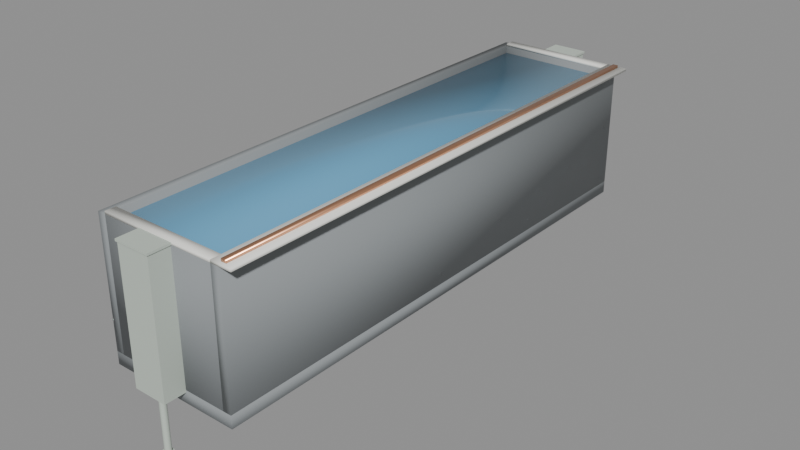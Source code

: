 # Source: SM_ElectrolyticCell.blend  (saved by Blender 5.2.45; exported with 4.5.12 LTS)
import bpy
from mathutils import Matrix  # noqa: F401  (used for matrix-valued properties, if any)

bpy.ops.wm.read_factory_settings(use_empty=True)
scene = bpy.context.scene
scene.name = 'Scene'

# ---- collections
col_sm_electrolyticcell = bpy.data.collections.new('SM_ElectrolyticCell'); scene.collection.children.link(col_sm_electrolyticcell)
col_ref = bpy.data.collections.new('REF'); scene.collection.children.link(col_ref)

# ---- materials (node trees are filled in below, after node groups)
mat_m_polymerconcrete = bpy.data.materials.new('M_PolymerConcrete')
mat_m_polymerconcrete.diffuse_color = (0.25, 0.27, 0.28, 1.0)
mat_m_cellliner_vinylester = bpy.data.materials.new('M_CellLiner_Vinylester')
mat_m_cellliner_vinylester.diffuse_color = (0.18, 0.22, 0.2, 1.0)
mat_m_rubber = bpy.data.materials.new('M_Rubber')
mat_m_rubber.diffuse_color = (0.03, 0.03, 0.03, 1.0)
mat_m_frp = bpy.data.materials.new('M_FRP')
mat_m_frp.diffuse_color = (0.55, 0.62, 0.55, 1.0)
mat_m_cappingboard = bpy.data.materials.new('M_CappingBoard')
mat_m_cappingboard.diffuse_color = (0.85, 0.85, 0.8, 1.0)
mat_m_copper_bus = bpy.data.materials.new('M_Copper_Bus')
mat_m_copper_bus.diffuse_color = (0.8, 0.42, 0.25, 1.0)
mat_m_electrolyte = bpy.data.materials.new('M_Electrolyte')
mat_m_electrolyte.diffuse_color = (0.12, 0.35, 0.55, 1.0)

# ---- material node trees
mat_m_polymerconcrete.use_nodes = True; mat_m_polymerconcrete.node_tree.nodes.clear()
_N = mat_m_polymerconcrete.node_tree.nodes; _L = mat_m_polymerconcrete.node_tree.links
n0 = _N.new('ShaderNodeBsdfPrincipled'); n0.name = 'Principled BSDF'; n0.location = (-200, 100)
n0.inputs[0].default_value = (0.25, 0.27, 0.28, 1.0)
n0.inputs[2].default_value = 0.7
n0.inputs[10].default_value = 0.005
n1 = _N.new('ShaderNodeOutputMaterial'); n1.name = 'Material Output'; n1.location = (200, 100)
_L.new(n0.outputs[0], n1.inputs[0])
n1.is_active_output = True
mat_m_cellliner_vinylester.use_nodes = True; mat_m_cellliner_vinylester.node_tree.nodes.clear()
_N = mat_m_cellliner_vinylester.node_tree.nodes; _L = mat_m_cellliner_vinylester.node_tree.links
n0 = _N.new('ShaderNodeBsdfPrincipled'); n0.name = 'Principled BSDF'; n0.location = (-200, 100)
n0.inputs[0].default_value = (0.18, 0.22, 0.2, 1.0)
n0.inputs[2].default_value = 0.35
n0.inputs[10].default_value = 0.005
n1 = _N.new('ShaderNodeOutputMaterial'); n1.name = 'Material Output'; n1.location = (200, 100)
_L.new(n0.outputs[0], n1.inputs[0])
n1.is_active_output = True
mat_m_rubber.use_nodes = True; mat_m_rubber.node_tree.nodes.clear()
_N = mat_m_rubber.node_tree.nodes; _L = mat_m_rubber.node_tree.links
n0 = _N.new('ShaderNodeBsdfPrincipled'); n0.name = 'Principled BSDF'; n0.location = (-200, 100)
n0.inputs[0].default_value = (0.03, 0.03, 0.03, 1.0)
n0.inputs[2].default_value = 0.85
n0.inputs[10].default_value = 0.005
n1 = _N.new('ShaderNodeOutputMaterial'); n1.name = 'Material Output'; n1.location = (200, 100)
_L.new(n0.outputs[0], n1.inputs[0])
n1.is_active_output = True
mat_m_frp.use_nodes = True; mat_m_frp.node_tree.nodes.clear()
_N = mat_m_frp.node_tree.nodes; _L = mat_m_frp.node_tree.links
n0 = _N.new('ShaderNodeBsdfPrincipled'); n0.name = 'Principled BSDF'; n0.location = (-200, 100)
n0.inputs[0].default_value = (0.55, 0.62, 0.55, 1.0)
n0.inputs[2].default_value = 0.4
n0.inputs[10].default_value = 0.005
n1 = _N.new('ShaderNodeOutputMaterial'); n1.name = 'Material Output'; n1.location = (200, 100)
_L.new(n0.outputs[0], n1.inputs[0])
n1.is_active_output = True
mat_m_cappingboard.use_nodes = True; mat_m_cappingboard.node_tree.nodes.clear()
_N = mat_m_cappingboard.node_tree.nodes; _L = mat_m_cappingboard.node_tree.links
n0 = _N.new('ShaderNodeBsdfPrincipled'); n0.name = 'Principled BSDF'; n0.location = (-200, 100)
n0.inputs[0].default_value = (0.85, 0.85, 0.8, 1.0)
n0.inputs[10].default_value = 0.005
n1 = _N.new('ShaderNodeOutputMaterial'); n1.name = 'Material Output'; n1.location = (200, 100)
_L.new(n0.outputs[0], n1.inputs[0])
n1.is_active_output = True
mat_m_copper_bus.use_nodes = True; mat_m_copper_bus.node_tree.nodes.clear()
_N = mat_m_copper_bus.node_tree.nodes; _L = mat_m_copper_bus.node_tree.links
n0 = _N.new('ShaderNodeBsdfPrincipled'); n0.name = 'Principled BSDF'; n0.location = (-200, 100)
n0.inputs[0].default_value = (0.8, 0.42, 0.25, 1.0)
n0.inputs[1].default_value = 1.0
n0.inputs[2].default_value = 0.3
n0.inputs[10].default_value = 0.005
n1 = _N.new('ShaderNodeOutputMaterial'); n1.name = 'Material Output'; n1.location = (200, 100)
_L.new(n0.outputs[0], n1.inputs[0])
n1.is_active_output = True
mat_m_electrolyte.use_nodes = True; mat_m_electrolyte.node_tree.nodes.clear()
_N = mat_m_electrolyte.node_tree.nodes; _L = mat_m_electrolyte.node_tree.links
n0 = _N.new('ShaderNodeBsdfPrincipled'); n0.name = 'Principled BSDF'; n0.location = (-200, 100)
n0.inputs[0].default_value = (0.12, 0.35, 0.55, 1.0)
n0.inputs[2].default_value = 0.05
n0.inputs[10].default_value = 0.005
n1 = _N.new('ShaderNodeOutputMaterial'); n1.name = 'Material Output'; n1.location = (200, 100)
_L.new(n0.outputs[0], n1.inputs[0])
n1.is_active_output = True

# ---- meshes
me_ec_body = bpy.data.meshes.new('EC_Body')
me_ec_body.from_pydata([(-0.64, -2.55, -0.52), (-0.64, -2.55, -0.4), (-0.64, 2.55, -0.52), (-0.64, 2.55, -0.4), (0.64, -2.55, -0.52), (0.64, -2.55, -0.4), (0.64, 2.55, -0.52), (0.64, 2.55, -0.4), (-0.64, -2.55, -0.4), (-0.64, -2.55, 0.8), (-0.64, 2.55, -0.4), (-0.64, 2.55, 0.8), (-0.56, -2.55, -0.4), (-0.56, -2.55, 0.8), (-0.56, 2.55, -0.4), (-0.56, 2.55, 0.8), (-0.56, -2.55, -0.4), (-0.56, -2.55, 0.8), (-0.56, -2.45, -0.4), (-0.56, -2.45, 0.8), (0.56, -2.55, -0.4), (0.56, -2.55, 0.8), (0.56, -2.45, -0.4), (0.56, -2.45, 0.8), (0.56, -2.55, -0.4), (0.56, -2.55, 0.8), (0.56, 2.55, -0.4), (0.56, 2.55, 0.8), (0.64, -2.55, -0.4), (0.64, -2.55, 0.8), (0.64, 2.55, -0.4), (0.64, 2.55, 0.8), (-0.56, 2.45, -0.4), (-0.56, 2.45, 0.8), (-0.56, 2.55, -0.4), (-0.56, 2.55, 0.8), (0.56, 2.45, -0.4), (0.56, 2.45, 0.8), (0.56, 2.55, -0.4), (0.56, 2.55, 0.8), (-0.56, -2.45, -0.4), (-0.56, -2.45, -0.395), (-0.56, 2.45, -0.4), (-0.56, 2.45, -0.395), (0.56, -2.45, -0.4), (0.56, -2.45, -0.395), (0.56, 2.45, -0.4), (0.56, 2.45, -0.395), (-0.57, -2.35, -0.55), (-0.57, -2.35, -0.52), (-0.57, -2.05, -0.55), (-0.57, -2.05, -0.52), (-0.27, -2.35, -0.55), (-0.27, -2.35, -0.52), (-0.27, -2.05, -0.55), (-0.27, -2.05, -0.52), (-0.57, 2.05, -0.55), (-0.57, 2.05, -0.52), (-0.57, 2.35, -0.55), (-0.57, 2.35, -0.52), (-0.27, 2.05, -0.55), (-0.27, 2.05, -0.52), (-0.27, 2.35, -0.55), (-0.27, 2.35, -0.52), (0.27, -2.35, -0.55), (0.27, -2.35, -0.52), (0.27, -2.05, -0.55), (0.27, -2.05, -0.52), (0.57, -2.35, -0.55), (0.57, -2.35, -0.52), (0.57, -2.05, -0.55), (0.57, -2.05, -0.52), (0.27, 2.05, -0.55), (0.27, 2.05, -0.52), (0.27, 2.35, -0.55), (0.27, 2.35, -0.52), (0.57, 2.05, -0.55), (0.57, 2.05, -0.52), (0.57, 2.35, -0.55), (0.57, 2.35, -0.52)], [], [(0, 1, 3, 2), (2, 3, 7, 6), (6, 7, 5, 4), (4, 5, 1, 0), (2, 6, 4, 0), (7, 3, 1, 5), (8, 9, 11, 10), (10, 11, 15, 14), (14, 15, 13, 12), (12, 13, 9, 8), (10, 14, 12, 8), (15, 11, 9, 13), (16, 17, 19, 18), (18, 19, 23, 22), (22, 23, 21, 20), (20, 21, 17, 16), (18, 22, 20, 16), (23, 19, 17, 21), (24, 25, 27, 26), (26, 27, 31, 30), (30, 31, 29, 28), (28, 29, 25, 24), (26, 30, 28, 24), (31, 27, 25, 29), (32, 33, 35, 34), (34, 35, 39, 38), (38, 39, 37, 36), (36, 37, 33, 32), (34, 38, 36, 32), (39, 35, 33, 37), (40, 41, 43, 42), (42, 43, 47, 46), (46, 47, 45, 44), (44, 45, 41, 40), (42, 46, 44, 40), (47, 43, 41, 45), (48, 49, 51, 50), (50, 51, 55, 54), (54, 55, 53, 52), (52, 53, 49, 48), (50, 54, 52, 48), (55, 51, 49, 53), (56, 57, 59, 58), (58, 59, 63, 62), (62, 63, 61, 60), (60, 61, 57, 56), (58, 62, 60, 56), (63, 59, 57, 61), (64, 65, 67, 66), (66, 67, 71, 70), (70, 71, 69, 68), (68, 69, 65, 64), (66, 70, 68, 64), (71, 67, 65, 69), (72, 73, 75, 74), (74, 75, 79, 78), (78, 79, 77, 76), (76, 77, 73, 72), (74, 78, 76, 72), (79, 75, 73, 77)])
me_ec_body.polygons.foreach_set('use_smooth', [True] * 60)
me_ec_body.polygons.foreach_set('material_index', [0, 0, 0, 0, 0, 0, 0, 0, 0, 0, 0, 0, 0, 0, 0, 0, 0, 0, 0, 0, 0, 0, 0, 0, 0, 0, 0, 0, 0, 0, 1, 1, 1, 1, 1, 1, 2, 2, 2, 2, 2, 2, 2, 2, 2, 2, 2, 2, 2, 2, 2, 2, 2, 2, 2, 2, 2, 2, 2, 2])
_k = set([(0, 1), (0, 2), (0, 4), (1, 3), (1, 5), (2, 3), (2, 6), (3, 7), (4, 5), (4, 6), (5, 7), (6, 7), (8, 9), (8, 10), (8, 12), (9, 11), (9, 13), (10, 11), (10, 14), (11, 15), (12, 13), (12, 14), (13, 15), (14, 15), (16, 17), (16, 18), (16, 20), (17, 19), (17, 21), (18, 19), (18, 22), (19, 23), (20, 21), (20, 22), (21, 23), (22, 23), (24, 25), (24, 26), (24, 28), (25, 27), (25, 29), (26, 27), (26, 30), (27, 31), (28, 29), (28, 30), (29, 31), (30, 31), (32, 33), (32, 34), (32, 36), (33, 35), (33, 37), (34, 35), (34, 38), (35, 39), (36, 37), (36, 38), (37, 39), (38, 39), (40, 41), (40, 42), (40, 44), (41, 43), (41, 45), (42, 43), (42, 46), (43, 47), (44, 45), (44, 46), (45, 47), (46, 47), (48, 49), (48, 50), (48, 52), (49, 51), (49, 53), (50, 51), (50, 54), (51, 55), (52, 53), (52, 54), (53, 55), (54, 55), (56, 57), (56, 58), (56, 60), (57, 59), (57, 61), (58, 59), (58, 62), (59, 63), (60, 61), (60, 62), (61, 63), (62, 63), (64, 65), (64, 66), (64, 68), (65, 67), (65, 69), (66, 67), (66, 70), (67, 71), (68, 69), (68, 70), (69, 71), (70, 71), (72, 73), (72, 74), (72, 76), (73, 75), (73, 77), (74, 75), (74, 78), (75, 79), (76, 77), (76, 78), (77, 79), (78, 79)])
me_ec_body.attributes.new('sharp_edge', 'BOOLEAN', 'EDGE').data.foreach_set('value', [ (min(e.vertices), max(e.vertices)) in _k for e in me_ec_body.edges])
me_ec_body.materials.append(mat_m_polymerconcrete)
me_ec_body.materials.append(mat_m_cellliner_vinylester)
me_ec_body.materials.append(mat_m_rubber)
me_ec_body.update()
me_ec_feedoverflow = bpy.data.meshes.new('EC_FeedOverflow')
me_ec_feedoverflow.from_pydata([(-0.16, -2.75, -0.42), (-0.16, -2.75, 0.8), (-0.16, -2.55, -0.42), (-0.16, -2.55, 0.8), (0.16, -2.75, -0.42), (0.16, -2.75, 0.8), (0.16, -2.55, -0.42), (0.16, -2.55, 0.8), (-0.17, -2.76, 0.8), (-0.17, -2.76, 0.82), (-0.17, -2.54, 0.8), (-0.17, -2.54, 0.82), (0.17, -2.76, 0.8), (0.17, -2.76, 0.82), (0.17, -2.54, 0.8), (0.17, -2.54, 0.82), (-0.16, 2.55, -0.42), (-0.16, 2.55, 0.8), (2.623e-09, -2.62, -0.42), (2.623e-09, -2.62, -1.0), (-0.015, -2.624, -0.42), (-0.015, -2.624, -1.0), (-0.02598, -2.635, -0.42), (-0.02598, -2.635, -1.0), (-0.03, -2.65, -0.42), (-0.03, -2.65, -1.0), (-0.02598, -2.665, -0.42), (-0.02598, -2.665, -1.0), (-0.015, -2.676, -0.42), (-0.015, -2.676, -1.0), (-2.623e-09, -2.68, -0.42), (-2.623e-09, -2.68, -1.0), (0.015, -2.676, -0.42), (0.015, -2.676, -1.0), (0.02598, -2.665, -0.42), (0.02598, -2.665, -1.0), (0.03, -2.65, -0.42), (0.03, -2.65, -1.0), (0.02598, -2.635, -0.42), (0.02598, -2.635, -1.0), (0.015, -2.624, -0.42), (0.015, -2.624, -1.0), (0.0, -2.602, -1.025), (0.0, -2.602, -0.975), (0.01242, -2.604, -1.025), (0.01242, -2.604, -0.975), (0.024, -2.608, -1.025), (0.024, -2.608, -0.975), (0.03394, -2.616, -1.025), (0.03394, -2.616, -0.975), (0.04157, -2.626, -1.025), (0.04157, -2.626, -0.975), (0.04636, -2.638, -1.025), (0.04636, -2.638, -0.975), (0.048, -2.65, -1.025), (0.048, -2.65, -0.975), (0.04636, -2.662, -1.025), (0.04636, -2.662, -0.975), (0.04157, -2.674, -1.025), (0.04157, -2.674, -0.975), (0.03394, -2.684, -1.025), (0.03394, -2.684, -0.975), (0.024, -2.692, -1.025), (0.024, -2.692, -0.975), (0.01242, -2.696, -1.025), (0.01242, -2.696, -0.975), (0.0, -2.698, -1.025), (0.0, -2.698, -0.975), (-0.01242, -2.696, -1.025), (-0.01242, -2.696, -0.975), (-0.024, -2.692, -1.025), (-0.024, -2.692, -0.975), (-0.03394, -2.684, -1.025), (-0.03394, -2.684, -0.975), (-0.04157, -2.674, -1.025), (-0.04157, -2.674, -0.975), (-0.04636, -2.662, -1.025), (-0.04636, -2.662, -0.975), (-0.048, -2.65, -1.025), (-0.048, -2.65, -0.975), (-0.04636, -2.638, -1.025), (-0.04636, -2.638, -0.975), (-0.04157, -2.626, -1.025), (-0.04157, -2.626, -0.975), (-0.03394, -2.616, -1.025), (-0.03394, -2.616, -0.975), (-0.024, -2.608, -1.025), (-0.024, -2.608, -0.975), (-0.01242, -2.604, -1.025), (-0.01242, -2.604, -0.975), (-0.16, 2.75, -0.42), (-0.16, 2.75, 0.8), (0.16, 2.55, -0.42), (0.16, 2.55, 0.8), (0.16, 2.75, -0.42), (0.16, 2.75, 0.8), (-0.17, 2.54, 0.8), (-0.17, 2.54, 0.82), (-0.17, 2.76, 0.8), (-0.17, 2.76, 0.82), (0.17, 2.54, 0.8), (0.17, 2.54, 0.82), (0.17, 2.76, 0.8), (0.17, 2.76, 0.82), (-0.42, -2.55, -0.365), (-0.42, -2.55, -0.315), (3.934e-09, 2.695, -0.42), (3.934e-09, 2.695, -1.0), (-0.0225, 2.689, -0.42), (-0.0225, 2.689, -1.0), (-0.03897, 2.673, -0.42), (-0.03897, 2.673, -1.0), (-0.045, 2.65, -0.42), (-0.045, 2.65, -1.0), (-0.03897, 2.628, -0.42), (-0.03897, 2.628, -1.0), (-0.0225, 2.611, -0.42), (-0.0225, 2.611, -1.0), (-3.934e-09, 2.605, -0.42), (-3.934e-09, 2.605, -1.0), (0.0225, 2.611, -0.42), (0.0225, 2.611, -1.0), (0.03897, 2.628, -0.42), (0.03897, 2.628, -1.0), (0.045, 2.65, -0.42), (0.045, 2.65, -1.0), (0.03897, 2.673, -0.42), (0.03897, 2.673, -1.0), (0.0225, 2.689, -0.42), (0.0225, 2.689, -1.0), (0.0, 2.722, -1.025), (0.0, 2.722, -0.975), (0.01863, 2.72, -1.025), (0.01863, 2.72, -0.975), (0.036, 2.712, -1.025), (0.036, 2.712, -0.975), (0.05091, 2.701, -1.025), (0.05091, 2.701, -0.975), (0.06235, 2.686, -1.025), (0.06235, 2.686, -0.975), (0.06955, 2.669, -1.025), (0.06955, 2.669, -0.975), (0.072, 2.65, -1.025), (0.072, 2.65, -0.975), (0.06955, 2.631, -1.025), (0.06955, 2.631, -0.975), (0.06235, 2.614, -1.025), (0.06235, 2.614, -0.975), (0.05091, 2.599, -1.025), (0.05091, 2.599, -0.975), (0.036, 2.588, -1.025), (0.036, 2.588, -0.975), (0.01863, 2.58, -1.025), (0.01863, 2.58, -0.975), (0.0, 2.578, -1.025), (0.0, 2.578, -0.975), (-0.01863, 2.58, -1.025), (-0.01863, 2.58, -0.975), (-0.036, 2.588, -1.025), (-0.036, 2.588, -0.975), (-0.05091, 2.599, -1.025), (-0.05091, 2.599, -0.975), (-0.06235, 2.614, -1.025), (-0.06235, 2.614, -0.975), (-0.06955, 2.631, -1.025), (-0.06955, 2.631, -0.975), (-0.072, 2.65, -1.025), (-0.072, 2.65, -0.975), (-0.06955, 2.669, -1.025), (-0.06955, 2.669, -0.975), (-0.06235, 2.686, -1.025), (-0.06235, 2.686, -0.975), (-0.05091, 2.701, -1.025), (-0.05091, 2.701, -0.975), (-0.036, 2.712, -1.025), (-0.036, 2.712, -0.975), (-0.01863, 2.72, -1.025), (-0.01863, 2.72, -0.975), (-0.4, -2.45, -0.315), (-0.4, 2.25, -0.315), (-0.4147, -2.45, -0.3198), (-0.4147, 2.25, -0.3198), (-0.4238, -2.45, -0.3323), (-0.4238, 2.25, -0.3323), (-0.4238, -2.45, -0.3477), (-0.4238, 2.25, -0.3477), (-0.4147, -2.45, -0.3602), (-0.4147, 2.25, -0.3602), (-0.4, -2.45, -0.365), (-0.4, 2.25, -0.365), (-0.3853, -2.45, -0.3602), (-0.3853, 2.25, -0.3602), (-0.3762, -2.45, -0.3477), (-0.3762, 2.25, -0.3477), (-0.3762, -2.45, -0.3323), (-0.3762, 2.25, -0.3323), (-0.3853, -2.45, -0.3198), (-0.3853, 2.25, -0.3198), (-0.42, -2.45, -0.365), (-0.42, -2.45, -0.315), (-0.38, -2.55, -0.365), (-0.38, -2.55, -0.315), (-0.38, -2.45, -0.365), (-0.38, -2.45, -0.315)], [], [(0, 1, 3, 2), (2, 3, 7, 6), (6, 7, 5, 4), (4, 5, 1, 0), (2, 6, 4, 0), (7, 3, 1, 5), (8, 9, 11, 10), (10, 11, 15, 14), (14, 15, 13, 12), (12, 13, 9, 8), (10, 14, 12, 8), (15, 11, 9, 13), (122, 123, 125, 124), (18, 19, 21, 20), (136, 137, 139, 138), (20, 21, 23, 22), (142, 143, 145, 144), (46, 47, 49, 48), (22, 23, 25, 24), (110, 111, 113, 112), (24, 25, 27, 26), (52, 53, 55, 54), (108, 110, 112, 114, 116, 118, 120, 122, 124, 126, 128, 106), (26, 27, 29, 28), (108, 109, 111, 110), (44, 45, 47, 46), (28, 29, 31, 30), (202, 203, 201, 200), (30, 31, 33, 32), (50, 51, 53, 52), (32, 33, 35, 34), (134, 135, 137, 136), (42, 43, 45, 44), (34, 35, 37, 36), (124, 125, 127, 126), (36, 37, 39, 38), (21, 19, 41, 39, 37, 35, 33, 31, 29, 27, 25, 23), (38, 39, 41, 40), (54, 55, 57, 56), (48, 49, 51, 50), (40, 41, 19, 18), (18, 20, 22, 24, 26, 28, 30, 32, 34, 36, 38, 40), (56, 57, 59, 58), (106, 107, 109, 108), (58, 59, 61, 60), (130, 131, 133, 132), (200, 201, 105, 104), (60, 61, 63, 62), (120, 121, 123, 122), (62, 63, 65, 64), (138, 139, 141, 140), (103, 99, 97, 101), (64, 65, 67, 66), (192, 193, 195, 194), (98, 102, 100, 96), (66, 67, 69, 68), (118, 119, 121, 120), (100, 101, 97, 96), (68, 69, 71, 70), (188, 189, 191, 190), (102, 103, 101, 100), (70, 71, 73, 72), (98, 99, 103, 102), (72, 73, 75, 74), (116, 117, 119, 118), (96, 97, 99, 98), (74, 75, 77, 76), (95, 91, 17, 93), (76, 77, 79, 78), (132, 133, 135, 134), (90, 94, 92, 16), (78, 79, 81, 80), (114, 115, 117, 116), (92, 93, 17, 16), (80, 81, 83, 82), (140, 141, 143, 142), (94, 95, 93, 92), (82, 83, 85, 84), (190, 191, 193, 192), (90, 91, 95, 94), (84, 85, 87, 86), (51, 49, 47, 45, 43, 89, 87, 85, 83, 81, 79, 77, 75, 73, 71, 69, 67, 65, 63, 61, 59, 57, 55, 53), (16, 17, 91, 90), (86, 87, 89, 88), (126, 127, 129, 128), (112, 113, 115, 114), (88, 89, 43, 42), (56, 58, 60, 62, 64, 66, 68, 70, 72, 74, 76, 78, 80, 82, 84, 86, 88, 42, 44, 46, 48, 50, 52, 54), (128, 129, 107, 106), (113, 111, 109, 107, 129, 127, 125, 123, 121, 119, 117, 115), (144, 145, 147, 146), (186, 187, 189, 188), (146, 147, 149, 148), (148, 149, 151, 150), (198, 202, 200, 104), (150, 151, 153, 152), (184, 185, 187, 186), (152, 153, 155, 154), (154, 155, 157, 156), (203, 199, 105, 201), (156, 157, 159, 158), (182, 183, 185, 184), (158, 159, 161, 160), (195, 193, 191, 189, 187, 185, 183, 181, 179, 197), (160, 161, 163, 162), (196, 197, 179, 178), (162, 163, 165, 164), (180, 181, 183, 182), (164, 165, 167, 166), (166, 167, 169, 168), (194, 195, 197, 196), (168, 169, 171, 170), (178, 179, 181, 180), (190, 192, 194, 196, 178, 180, 182, 184, 186, 188), (170, 171, 173, 172), (104, 105, 199, 198), (172, 173, 175, 174), (130, 132, 134, 136, 138, 140, 142, 144, 146, 148, 150, 152, 154, 156, 158, 160, 162, 164, 166, 168, 170, 172, 174, 176), (174, 175, 177, 176), (198, 199, 203, 202), (176, 177, 131, 130), (145, 143, 141, 139, 137, 135, 133, 131, 177, 175, 173, 171, 169, 167, 165, 163, 161, 159, 157, 155, 153, 151, 149, 147)])
me_ec_feedoverflow.polygons.foreach_set('use_smooth', [True] * 122)
_k = set([(0, 1), (0, 2), (0, 4), (1, 3), (1, 5), (2, 3), (2, 6), (3, 7), (4, 5), (4, 6), (5, 7), (6, 7), (8, 9), (8, 10), (8, 12), (9, 11), (9, 13), (10, 11), (10, 14), (11, 15), (12, 13), (12, 14), (13, 15), (14, 15), (16, 17), (16, 90), (16, 92), (17, 91), (17, 93), (18, 20), (18, 40), (19, 21), (19, 41), (20, 22), (21, 23), (22, 24), (23, 25), (24, 26), (25, 27), (26, 28), (27, 29), (28, 30), (29, 31), (30, 32), (31, 33), (32, 34), (33, 35), (34, 36), (35, 37), (36, 38), (37, 39), (38, 40), (39, 41), (42, 44), (42, 88), (43, 45), (43, 89), (44, 46), (45, 47), (46, 48), (47, 49), (48, 50), (49, 51), (50, 52), (51, 53), (52, 54), (53, 55), (54, 56), (55, 57), (56, 58), (57, 59), (58, 60), (59, 61), (60, 62), (61, 63), (62, 64), (63, 65), (64, 66), (65, 67), (66, 68), (67, 69), (68, 70), (69, 71), (70, 72), (71, 73), (72, 74), (73, 75), (74, 76), (75, 77), (76, 78), (77, 79), (78, 80), (79, 81), (80, 82), (81, 83), (82, 84), (83, 85), (84, 86), (85, 87), (86, 88), (87, 89), (90, 91), (90, 94), (91, 95), (92, 93), (92, 94), (93, 95), (94, 95), (96, 97), (96, 98), (96, 100), (97, 99), (97, 101), (98, 99), (98, 102), (99, 103), (100, 101), (100, 102), (101, 103), (102, 103), (104, 105), (104, 198), (104, 200), (105, 199), (105, 201), (106, 108), (106, 128), (107, 109), (107, 129), (108, 110), (109, 111), (110, 112), (111, 113), (112, 114), (113, 115), (114, 116), (115, 117), (116, 118), (117, 119), (118, 120), (119, 121), (120, 122), (121, 123), (122, 124), (123, 125), (124, 126), (125, 127), (126, 128), (127, 129), (130, 132), (130, 176), (131, 133), (131, 177), (132, 134), (133, 135), (134, 136), (135, 137), (136, 138), (137, 139), (138, 140), (139, 141), (140, 142), (141, 143), (142, 144), (143, 145), (144, 146), (145, 147), (146, 148), (147, 149), (148, 150), (149, 151), (150, 152), (151, 153), (152, 154), (153, 155), (154, 156), (155, 157), (156, 158), (157, 159), (158, 160), (159, 161), (160, 162), (161, 163), (162, 164), (163, 165), (164, 166), (165, 167), (166, 168), (167, 169), (168, 170), (169, 171), (170, 172), (171, 173), (172, 174), (173, 175), (174, 176), (175, 177), (178, 179), (178, 180), (178, 196), (179, 181), (179, 197), (180, 181), (180, 182), (181, 183), (182, 183), (182, 184), (183, 185), (184, 185), (184, 186), (185, 187), (186, 187), (186, 188), (187, 189), (188, 189), (188, 190), (189, 191), (190, 191), (190, 192), (191, 193), (192, 193), (192, 194), (193, 195), (194, 195), (194, 196), (195, 197), (196, 197), (198, 199), (198, 202), (199, 203), (200, 201), (200, 202), (201, 203), (202, 203)])
me_ec_feedoverflow.attributes.new('sharp_edge', 'BOOLEAN', 'EDGE').data.foreach_set('value', [ (min(e.vertices), max(e.vertices)) in _k for e in me_ec_feedoverflow.edges])
me_ec_feedoverflow.materials.append(mat_m_frp)
me_ec_feedoverflow.update()
me_ec_capping = bpy.data.meshes.new('EC_Capping')
me_ec_capping.from_pydata([(0.56, -2.55, 0.8), (0.56, -2.55, 0.825), (0.56, 2.55, 0.8), (0.56, 2.55, 0.825), (0.76, -2.55, 0.8), (0.76, -2.55, 0.825), (0.76, 2.55, 0.8), (0.76, 2.55, 0.825), (-0.56, -2.55, 0.8), (-0.56, -2.55, 0.825), (-0.56, -2.45, 0.8), (-0.56, -2.45, 0.825), (0.56, -2.55, 0.8), (0.56, -2.55, 0.825), (0.56, -2.45, 0.8), (0.56, -2.45, 0.825), (-0.56, 2.45, 0.8), (-0.56, 2.45, 0.825), (-0.56, 2.55, 0.8), (-0.56, 2.55, 0.825), (0.56, 2.45, 0.8), (0.56, 2.45, 0.825), (0.56, 2.55, 0.8), (0.56, 2.55, 0.825)], [], [(0, 1, 3, 2), (2, 3, 7, 6), (6, 7, 5, 4), (4, 5, 1, 0), (2, 6, 4, 0), (7, 3, 1, 5), (8, 9, 11, 10), (10, 11, 15, 14), (14, 15, 13, 12), (12, 13, 9, 8), (10, 14, 12, 8), (15, 11, 9, 13), (16, 17, 19, 18), (18, 19, 23, 22), (22, 23, 21, 20), (20, 21, 17, 16), (18, 22, 20, 16), (23, 19, 17, 21)])
me_ec_capping.polygons.foreach_set('use_smooth', [True] * 18)
_k = set([(0, 1), (0, 2), (0, 4), (1, 3), (1, 5), (2, 3), (2, 6), (3, 7), (4, 5), (4, 6), (5, 7), (6, 7), (8, 9), (8, 10), (8, 12), (9, 11), (9, 13), (10, 11), (10, 14), (11, 15), (12, 13), (12, 14), (13, 15), (14, 15), (16, 17), (16, 18), (16, 20), (17, 19), (17, 21), (18, 19), (18, 22), (19, 23), (20, 21), (20, 22), (21, 23), (22, 23)])
me_ec_capping.attributes.new('sharp_edge', 'BOOLEAN', 'EDGE').data.foreach_set('value', [ (min(e.vertices), max(e.vertices)) in _k for e in me_ec_capping.edges])
me_ec_capping.materials.append(mat_m_cappingboard)
me_ec_capping.update()
me_ec_intercellbar = bpy.data.meshes.new('EC_IntercellBar')
me_ec_intercellbar.from_pydata([(0.635, -2.52, 0.825), (0.635, -2.52, 0.85), (0.635, 2.52, 0.825), (0.635, 2.52, 0.85), (0.685, -2.52, 0.825), (0.685, -2.52, 0.85), (0.685, 2.52, 0.825), (0.685, 2.52, 0.85)], [], [(0, 1, 3, 2), (2, 3, 7, 6), (6, 7, 5, 4), (4, 5, 1, 0), (2, 6, 4, 0), (7, 3, 1, 5)])
me_ec_intercellbar.polygons.foreach_set('use_smooth', [True] * 6)
_k = set([(0, 1), (0, 2), (0, 4), (1, 3), (1, 5), (2, 3), (2, 6), (3, 7), (4, 5), (4, 6), (5, 7), (6, 7)])
me_ec_intercellbar.attributes.new('sharp_edge', 'BOOLEAN', 'EDGE').data.foreach_set('value', [ (min(e.vertices), max(e.vertices)) in _k for e in me_ec_intercellbar.edges])
me_ec_intercellbar.materials.append(mat_m_copper_bus)
me_ec_intercellbar.update()
me_ec_electrolyte = bpy.data.meshes.new('EC_Electrolyte')
me_ec_electrolyte.from_pydata([(-0.558, -2.448, 0.72), (-0.558, -2.448, 0.73), (-0.558, 2.448, 0.72), (-0.558, 2.448, 0.73), (0.558, -2.448, 0.72), (0.558, -2.448, 0.73), (0.558, 2.448, 0.72), (0.558, 2.448, 0.73)], [], [(0, 1, 3, 2), (2, 3, 7, 6), (6, 7, 5, 4), (4, 5, 1, 0), (2, 6, 4, 0), (7, 3, 1, 5)])
me_ec_electrolyte.polygons.foreach_set('use_smooth', [True] * 6)
_k = set([(0, 1), (0, 2), (0, 4), (1, 3), (1, 5), (2, 3), (2, 6), (3, 7), (4, 5), (4, 6), (5, 7), (6, 7)])
me_ec_electrolyte.attributes.new('sharp_edge', 'BOOLEAN', 'EDGE').data.foreach_set('value', [ (min(e.vertices), max(e.vertices)) in _k for e in me_ec_electrolyte.edges])
me_ec_electrolyte.materials.append(mat_m_electrolyte)
me_ec_electrolyte.update()

# ---- objects
ob_ec_body = bpy.data.objects.new('EC_Body', me_ec_body)
ob_ec_feedoverflow = bpy.data.objects.new('EC_FeedOverflow', me_ec_feedoverflow)
ob_ec_capping = bpy.data.objects.new('EC_Capping', me_ec_capping)
ob_ec_intercellbar = bpy.data.objects.new('EC_IntercellBar', me_ec_intercellbar)
ob_ec_electrolyte = bpy.data.objects.new('EC_Electrolyte', me_ec_electrolyte)

# ---- transforms, parenting, visibility, modifiers, constraints
ob_ec_body.location = (0.0, 0.0, 0.0)
ob_ec_feedoverflow.location = (0.0, 0.0, 0.0)
ob_ec_capping.location = (0.0, 0.0, 0.0)
ob_ec_intercellbar.location = (0.0, 0.0, 0.0)
ob_ec_electrolyte.location = (0.0, 0.0, 0.0)

# ---- collection membership
col_sm_electrolyticcell.objects.link(ob_ec_body)
col_sm_electrolyticcell.objects.link(ob_ec_feedoverflow)
col_sm_electrolyticcell.objects.link(ob_ec_capping)
col_sm_electrolyticcell.objects.link(ob_ec_intercellbar)
col_sm_electrolyticcell.objects.link(ob_ec_electrolyte)

# ---- scene / render settings (as saved in the file)
scene.frame_start = 1; scene.frame_end = 250; scene.frame_set(1)
scene.render.engine = 'BLENDER_EEVEE_NEXT'
scene.render.bake_bias = 0.0
scene.render.bake_samples = 0
scene.render.compositor_device = 'GPU'
scene.eevee.use_volume_custom_range = False
scene.eevee.fast_gi_thickness_near = 0.1
scene.eevee.fast_gi_thickness_far = 0.0
scene.eevee.ray_tracing_options.screen_trace_thickness = 0.1
bpy.context.view_layer.update()

# ---- added for rendering (the .blend has no active camera and no usable light): camera, sun + grey world if the file has none
cam_auto = bpy.data.cameras.new('AutoCamera')
cam_auto.lens = 50.0
cam_auto.sensor_width = 36.0
cam_auto.clip_end = 1000.0
ob_auto_camera = bpy.data.objects.new('AutoCamera', cam_auto)
scene.collection.objects.link(ob_auto_camera)
ob_auto_camera.location = (5.60718, -6.65662, 4.35025)
ob_auto_camera.rotation_euler = (1.09748, -7.21219e-08, 0.694738)
scene.camera = ob_auto_camera
light_auto_sun = bpy.data.lights.new('AutoSun', 'SUN')
light_auto_sun.energy = 3.0
light_auto_sun.angle = 0.0523599
ob_auto_sun = bpy.data.objects.new('AutoSun', light_auto_sun)
scene.collection.objects.link(ob_auto_sun)
ob_auto_sun.rotation_euler = (0.872665, 0.174533, 0.523599)
if scene.world is None:
    world_auto = bpy.data.worlds.new('AutoWorld')
    world_auto.color = (0.3, 0.3, 0.3)
    scene.world = world_auto
bpy.context.view_layer.update()
